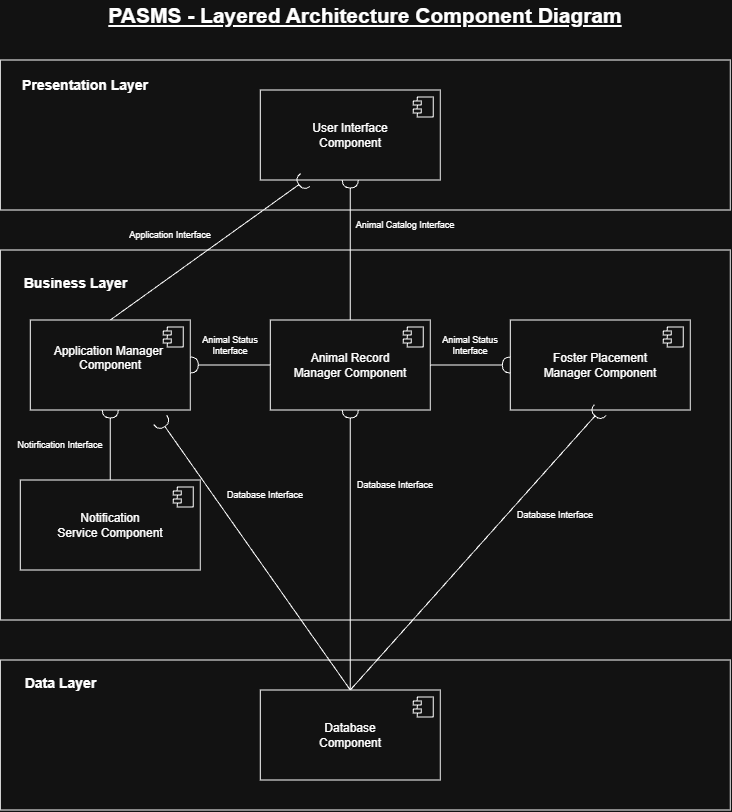

The diagram above was exported from draw.io. Its source (the exported page's mxGraphModel, read from the mxfile embedded in the PNG):
<mxGraphModel dx="956" dy="479" grid="1" gridSize="10" guides="1" tooltips="1" connect="1" arrows="1" fold="1" page="1" pageScale="1" pageWidth="850" pageHeight="1100" math="0" shadow="0">
  <root>
    <mxCell id="0" />
    <mxCell id="1" parent="0" />
    <mxCell id="zpTnjpa8GFQnE57iNXNx-1" parent="1" style="rounded=0;whiteSpace=wrap;html=1;" value="" vertex="1">
      <mxGeometry height="150" width="730" x="50" y="80" as="geometry" />
    </mxCell>
    <mxCell id="zpTnjpa8GFQnE57iNXNx-2" parent="1" style="rounded=0;whiteSpace=wrap;html=1;" value="" vertex="1">
      <mxGeometry height="370" width="730" x="50" y="270" as="geometry" />
    </mxCell>
    <mxCell id="zpTnjpa8GFQnE57iNXNx-3" parent="1" style="rounded=0;whiteSpace=wrap;html=1;" value="" vertex="1">
      <mxGeometry height="150" width="730" x="50" y="680" as="geometry" />
    </mxCell>
    <mxCell id="zpTnjpa8GFQnE57iNXNx-4" parent="1" style="html=1;dropTarget=0;whiteSpace=wrap;" value="User Interface&lt;div&gt;&lt;span style=&quot;background-color: transparent; color: light-dark(rgb(0, 0, 0), rgb(255, 255, 255));&quot;&gt;Component&lt;/span&gt;&lt;/div&gt;" vertex="1">
      <mxGeometry height="90" width="180" x="310" y="110" as="geometry" />
    </mxCell>
    <mxCell id="zpTnjpa8GFQnE57iNXNx-5" parent="zpTnjpa8GFQnE57iNXNx-4" style="shape=module;jettyWidth=8;jettyHeight=4;" value="" vertex="1">
      <mxGeometry height="20" relative="1" width="20" x="1" as="geometry">
        <mxPoint x="-27" y="7" as="offset" />
      </mxGeometry>
    </mxCell>
    <mxCell id="zpTnjpa8GFQnE57iNXNx-6" parent="1" style="text;html=1;whiteSpace=wrap;strokeColor=none;fillColor=none;align=center;verticalAlign=middle;rounded=0;fontSize=21;fontStyle=5" value="PASMS - Layered Architecture Component Diagram" vertex="1">
      <mxGeometry height="30" width="670" x="80" y="20" as="geometry" />
    </mxCell>
    <mxCell id="zpTnjpa8GFQnE57iNXNx-7" parent="1" style="text;html=1;whiteSpace=wrap;strokeColor=none;fillColor=none;align=center;verticalAlign=middle;rounded=0;fontSize=14;fontStyle=1" value="Presentation Layer" vertex="1">
      <mxGeometry height="30" width="130" x="70" y="90" as="geometry" />
    </mxCell>
    <mxCell id="zpTnjpa8GFQnE57iNXNx-8" parent="1" style="html=1;dropTarget=0;whiteSpace=wrap;" value="&lt;font&gt;Application Manager&amp;nbsp;&lt;/font&gt;&lt;div&gt;&lt;font&gt;Component&lt;/font&gt;&lt;div&gt;&lt;br&gt;&lt;/div&gt;&lt;/div&gt;" vertex="1">
      <mxGeometry height="90" width="160" x="80" y="340" as="geometry" />
    </mxCell>
    <mxCell id="zpTnjpa8GFQnE57iNXNx-9" parent="zpTnjpa8GFQnE57iNXNx-8" style="shape=module;jettyWidth=8;jettyHeight=4;" value="" vertex="1">
      <mxGeometry height="20" relative="1" width="20" x="1" as="geometry">
        <mxPoint x="-27" y="7" as="offset" />
      </mxGeometry>
    </mxCell>
    <mxCell id="zpTnjpa8GFQnE57iNXNx-10" parent="1" style="html=1;dropTarget=0;whiteSpace=wrap;" value="Animal Record&lt;div&gt;Manager Component&lt;/div&gt;" vertex="1">
      <mxGeometry height="90" width="160" x="320" y="340" as="geometry" />
    </mxCell>
    <mxCell id="zpTnjpa8GFQnE57iNXNx-11" parent="zpTnjpa8GFQnE57iNXNx-10" style="shape=module;jettyWidth=8;jettyHeight=4;" value="" vertex="1">
      <mxGeometry height="20" relative="1" width="20" x="1" as="geometry">
        <mxPoint x="-27" y="7" as="offset" />
      </mxGeometry>
    </mxCell>
    <mxCell id="zpTnjpa8GFQnE57iNXNx-12" parent="1" style="html=1;dropTarget=0;whiteSpace=wrap;" value="Foster Placement&lt;div&gt;Manager Component&lt;/div&gt;" vertex="1">
      <mxGeometry height="90" width="180" x="560" y="340" as="geometry" />
    </mxCell>
    <mxCell id="zpTnjpa8GFQnE57iNXNx-13" parent="zpTnjpa8GFQnE57iNXNx-12" style="shape=module;jettyWidth=8;jettyHeight=4;" value="" vertex="1">
      <mxGeometry height="20" relative="1" width="20" x="1" as="geometry">
        <mxPoint x="-27" y="7" as="offset" />
      </mxGeometry>
    </mxCell>
    <mxCell id="zpTnjpa8GFQnE57iNXNx-14" parent="1" style="html=1;dropTarget=0;whiteSpace=wrap;" value="Notification&lt;div&gt;Service Component&lt;/div&gt;" vertex="1">
      <mxGeometry height="90" width="180" x="70" y="500" as="geometry" />
    </mxCell>
    <mxCell id="zpTnjpa8GFQnE57iNXNx-15" parent="zpTnjpa8GFQnE57iNXNx-14" style="shape=module;jettyWidth=8;jettyHeight=4;" value="" vertex="1">
      <mxGeometry height="20" relative="1" width="20" x="1" as="geometry">
        <mxPoint x="-27" y="7" as="offset" />
      </mxGeometry>
    </mxCell>
    <mxCell id="zpTnjpa8GFQnE57iNXNx-16" parent="1" style="html=1;dropTarget=0;whiteSpace=wrap;" value="Database&lt;div&gt;Component&lt;/div&gt;" vertex="1">
      <mxGeometry height="90" width="180" x="310" y="710" as="geometry" />
    </mxCell>
    <mxCell id="zpTnjpa8GFQnE57iNXNx-17" parent="zpTnjpa8GFQnE57iNXNx-16" style="shape=module;jettyWidth=8;jettyHeight=4;" value="" vertex="1">
      <mxGeometry height="20" relative="1" width="20" x="1" as="geometry">
        <mxPoint x="-27" y="7" as="offset" />
      </mxGeometry>
    </mxCell>
    <mxCell id="zpTnjpa8GFQnE57iNXNx-18" parent="1" style="text;align=center;fontStyle=1;verticalAlign=middle;spacingLeft=3;spacingRight=3;strokeColor=none;rotatable=0;points=[[0,0.5],[1,0.5]];portConstraint=eastwest;html=1;fontSize=14;" value="Business Layer" vertex="1">
      <mxGeometry height="26" width="110" x="70" y="290" as="geometry" />
    </mxCell>
    <mxCell id="zpTnjpa8GFQnE57iNXNx-19" parent="1" style="text;align=center;fontStyle=1;verticalAlign=middle;spacingLeft=3;spacingRight=3;strokeColor=none;rotatable=0;points=[[0,0.5],[1,0.5]];portConstraint=eastwest;html=1;fontSize=14;" value="Data Layer" vertex="1">
      <mxGeometry height="26" width="80" x="70" y="690" as="geometry" />
    </mxCell>
    <mxCell id="zpTnjpa8GFQnE57iNXNx-20" edge="1" parent="1" source="zpTnjpa8GFQnE57iNXNx-16" style="rounded=0;orthogonalLoop=1;jettySize=auto;html=1;endArrow=halfCircle;endFill=0;endSize=6;strokeWidth=1;sketch=0;fontSize=12;curved=1;exitX=0.5;exitY=0;exitDx=0;exitDy=0;entryX=0.5;entryY=1;entryDx=0;entryDy=0;" target="zpTnjpa8GFQnE57iNXNx-10" value="">
      <mxGeometry relative="1" as="geometry">
        <mxPoint x="475" y="655" as="sourcePoint" />
      </mxGeometry>
    </mxCell>
    <mxCell id="zpTnjpa8GFQnE57iNXNx-21" parent="1" style="ellipse;whiteSpace=wrap;html=1;align=center;aspect=fixed;fillColor=none;strokeColor=none;resizable=0;perimeter=centerPerimeter;rotatable=0;allowArrows=0;points=[];outlineConnect=1;" value="" vertex="1">
      <mxGeometry height="10" width="10" x="450" y="650" as="geometry" />
    </mxCell>
    <mxCell id="zpTnjpa8GFQnE57iNXNx-22" edge="1" parent="1" source="zpTnjpa8GFQnE57iNXNx-16" style="rounded=0;orthogonalLoop=1;jettySize=auto;html=1;endArrow=halfCircle;endFill=0;endSize=6;strokeWidth=1;sketch=0;fontSize=12;curved=1;entryX=0.5;entryY=1;entryDx=0;entryDy=0;exitX=0.5;exitY=0;exitDx=0;exitDy=0;" target="zpTnjpa8GFQnE57iNXNx-12" value="">
      <mxGeometry relative="1" as="geometry">
        <mxPoint x="475" y="515" as="sourcePoint" />
      </mxGeometry>
    </mxCell>
    <mxCell id="zpTnjpa8GFQnE57iNXNx-23" parent="1" style="ellipse;whiteSpace=wrap;html=1;align=center;aspect=fixed;fillColor=none;strokeColor=none;resizable=0;perimeter=centerPerimeter;rotatable=0;allowArrows=0;points=[];outlineConnect=1;" value="" vertex="1">
      <mxGeometry height="10" width="10" x="450" y="510" as="geometry" />
    </mxCell>
    <mxCell id="zpTnjpa8GFQnE57iNXNx-24" edge="1" parent="1" source="zpTnjpa8GFQnE57iNXNx-16" style="rounded=0;orthogonalLoop=1;jettySize=auto;html=1;endArrow=halfCircle;endFill=0;endSize=6;strokeWidth=1;sketch=0;fontSize=12;curved=1;exitX=0.5;exitY=0;exitDx=0;exitDy=0;" value="">
      <mxGeometry relative="1" as="geometry">
        <mxPoint x="475" y="515" as="sourcePoint" />
        <mxPoint x="210" y="440" as="targetPoint" />
      </mxGeometry>
    </mxCell>
    <mxCell id="zpTnjpa8GFQnE57iNXNx-25" parent="1" style="ellipse;whiteSpace=wrap;html=1;align=center;aspect=fixed;fillColor=none;strokeColor=none;resizable=0;perimeter=centerPerimeter;rotatable=0;allowArrows=0;points=[];outlineConnect=1;" value="" vertex="1">
      <mxGeometry height="10" width="10" x="450" y="510" as="geometry" />
    </mxCell>
    <mxCell id="zpTnjpa8GFQnE57iNXNx-28" edge="1" parent="1" source="zpTnjpa8GFQnE57iNXNx-14" style="rounded=0;orthogonalLoop=1;jettySize=auto;html=1;endArrow=halfCircle;endFill=0;endSize=6;strokeWidth=1;sketch=0;fontSize=12;curved=1;exitX=0.5;exitY=0;exitDx=0;exitDy=0;entryX=0.5;entryY=1;entryDx=0;entryDy=0;" target="zpTnjpa8GFQnE57iNXNx-8" value="">
      <mxGeometry relative="1" as="geometry">
        <mxPoint x="475" y="625" as="sourcePoint" />
        <mxPoint x="190" y="440" as="targetPoint" />
      </mxGeometry>
    </mxCell>
    <mxCell id="zpTnjpa8GFQnE57iNXNx-29" parent="1" style="ellipse;whiteSpace=wrap;html=1;align=center;aspect=fixed;fillColor=none;strokeColor=none;resizable=0;perimeter=centerPerimeter;rotatable=0;allowArrows=0;points=[];outlineConnect=1;" value="" vertex="1">
      <mxGeometry height="10" width="10" x="450" y="620" as="geometry" />
    </mxCell>
    <mxCell id="zpTnjpa8GFQnE57iNXNx-31" edge="1" parent="1" source="zpTnjpa8GFQnE57iNXNx-10" style="rounded=0;orthogonalLoop=1;jettySize=auto;html=1;endArrow=halfCircle;endFill=0;endSize=6;strokeWidth=1;sketch=0;fontSize=12;curved=1;exitX=0;exitY=0.5;exitDx=0;exitDy=0;" target="zpTnjpa8GFQnE57iNXNx-8" value="">
      <mxGeometry relative="1" as="geometry">
        <mxPoint x="475" y="495" as="sourcePoint" />
      </mxGeometry>
    </mxCell>
    <mxCell id="zpTnjpa8GFQnE57iNXNx-32" parent="1" style="ellipse;whiteSpace=wrap;html=1;align=center;aspect=fixed;fillColor=none;strokeColor=none;resizable=0;perimeter=centerPerimeter;rotatable=0;allowArrows=0;points=[];outlineConnect=1;" value="" vertex="1">
      <mxGeometry height="10" width="10" x="450" y="490" as="geometry" />
    </mxCell>
    <mxCell id="zpTnjpa8GFQnE57iNXNx-33" edge="1" parent="1" source="zpTnjpa8GFQnE57iNXNx-10" style="rounded=0;orthogonalLoop=1;jettySize=auto;html=1;endArrow=halfCircle;endFill=0;endSize=6;strokeWidth=1;sketch=0;fontSize=12;curved=1;exitX=1;exitY=0.5;exitDx=0;exitDy=0;entryX=0;entryY=0.5;entryDx=0;entryDy=0;" target="zpTnjpa8GFQnE57iNXNx-12" value="">
      <mxGeometry relative="1" as="geometry">
        <mxPoint x="475" y="495" as="sourcePoint" />
      </mxGeometry>
    </mxCell>
    <mxCell id="zpTnjpa8GFQnE57iNXNx-34" parent="1" style="ellipse;whiteSpace=wrap;html=1;align=center;aspect=fixed;fillColor=none;strokeColor=none;resizable=0;perimeter=centerPerimeter;rotatable=0;allowArrows=0;points=[];outlineConnect=1;" value="" vertex="1">
      <mxGeometry height="10" width="10" x="450" y="490" as="geometry" />
    </mxCell>
    <mxCell id="zpTnjpa8GFQnE57iNXNx-35" edge="1" parent="1" source="zpTnjpa8GFQnE57iNXNx-10" style="rounded=0;orthogonalLoop=1;jettySize=auto;html=1;endArrow=halfCircle;endFill=0;endSize=6;strokeWidth=1;sketch=0;fontSize=12;curved=1;exitX=0.5;exitY=0;exitDx=0;exitDy=0;entryX=0.5;entryY=1;entryDx=0;entryDy=0;" target="zpTnjpa8GFQnE57iNXNx-4" value="">
      <mxGeometry relative="1" as="geometry">
        <mxPoint x="475" y="335" as="sourcePoint" />
      </mxGeometry>
    </mxCell>
    <mxCell id="zpTnjpa8GFQnE57iNXNx-36" parent="1" style="ellipse;whiteSpace=wrap;html=1;align=center;aspect=fixed;fillColor=none;strokeColor=none;resizable=0;perimeter=centerPerimeter;rotatable=0;allowArrows=0;points=[];outlineConnect=1;" value="" vertex="1">
      <mxGeometry height="10" width="10" x="450" y="330" as="geometry" />
    </mxCell>
    <mxCell id="zpTnjpa8GFQnE57iNXNx-37" edge="1" parent="1" source="zpTnjpa8GFQnE57iNXNx-8" style="rounded=0;orthogonalLoop=1;jettySize=auto;html=1;endArrow=halfCircle;endFill=0;endSize=6;strokeWidth=1;sketch=0;fontSize=12;curved=1;exitX=0.5;exitY=0;exitDx=0;exitDy=0;entryX=0.25;entryY=1;entryDx=0;entryDy=0;" target="zpTnjpa8GFQnE57iNXNx-4" value="">
      <mxGeometry relative="1" as="geometry">
        <mxPoint x="475" y="305" as="sourcePoint" />
      </mxGeometry>
    </mxCell>
    <mxCell id="zpTnjpa8GFQnE57iNXNx-38" parent="1" style="ellipse;whiteSpace=wrap;html=1;align=center;aspect=fixed;fillColor=none;strokeColor=none;resizable=0;perimeter=centerPerimeter;rotatable=0;allowArrows=0;points=[];outlineConnect=1;" value="" vertex="1">
      <mxGeometry height="10" width="10" x="450" y="300" as="geometry" />
    </mxCell>
    <mxCell id="zpTnjpa8GFQnE57iNXNx-39" parent="1" style="text;html=1;whiteSpace=wrap;strokeColor=none;fillColor=none;align=center;verticalAlign=middle;rounded=0;fontSize=9;" value="Database Interface" vertex="1">
      <mxGeometry height="30" width="90" x="400" y="490" as="geometry" />
    </mxCell>
    <mxCell id="zpTnjpa8GFQnE57iNXNx-40" parent="1" style="text;html=1;whiteSpace=wrap;strokeColor=none;fillColor=none;align=center;verticalAlign=middle;rounded=0;fontSize=9;" value="Database Interface" vertex="1">
      <mxGeometry height="30" width="90" x="560" y="520" as="geometry" />
    </mxCell>
    <mxCell id="zpTnjpa8GFQnE57iNXNx-41" parent="1" style="text;html=1;whiteSpace=wrap;strokeColor=none;fillColor=none;align=center;verticalAlign=middle;rounded=0;fontSize=9;" value="Database Interface" vertex="1">
      <mxGeometry height="30" width="90" x="270" y="500" as="geometry" />
    </mxCell>
    <mxCell id="zpTnjpa8GFQnE57iNXNx-42" parent="1" style="text;html=1;whiteSpace=wrap;strokeColor=none;fillColor=none;align=center;verticalAlign=middle;rounded=0;fontSize=9;" value="Notirfication Interface" vertex="1">
      <mxGeometry height="30" width="110" x="55" y="450" as="geometry" />
    </mxCell>
    <mxCell id="zpTnjpa8GFQnE57iNXNx-43" parent="1" style="text;html=1;whiteSpace=wrap;strokeColor=none;fillColor=none;align=center;verticalAlign=middle;rounded=0;fontSize=9;" value="Animal Status Interface" vertex="1">
      <mxGeometry height="30" width="60" x="490" y="350" as="geometry" />
    </mxCell>
    <mxCell id="zpTnjpa8GFQnE57iNXNx-44" parent="1" style="text;html=1;whiteSpace=wrap;strokeColor=none;fillColor=none;align=center;verticalAlign=middle;rounded=0;fontSize=9;" value="Animal Status Interface" vertex="1">
      <mxGeometry height="30" width="60" x="250" y="350" as="geometry" />
    </mxCell>
    <mxCell id="zpTnjpa8GFQnE57iNXNx-45" parent="1" style="text;html=1;whiteSpace=wrap;strokeColor=none;fillColor=none;align=center;verticalAlign=middle;rounded=0;fontSize=9;" value="Animal Catalog Interface" vertex="1">
      <mxGeometry height="30" width="110" x="400" y="230" as="geometry" />
    </mxCell>
    <mxCell id="zpTnjpa8GFQnE57iNXNx-46" parent="1" style="text;html=1;whiteSpace=wrap;strokeColor=none;fillColor=none;align=center;verticalAlign=middle;rounded=0;fontSize=9;" value="Application Interface" vertex="1">
      <mxGeometry height="30" width="110" x="165" y="240" as="geometry" />
    </mxCell>
  </root>
</mxGraphModel>